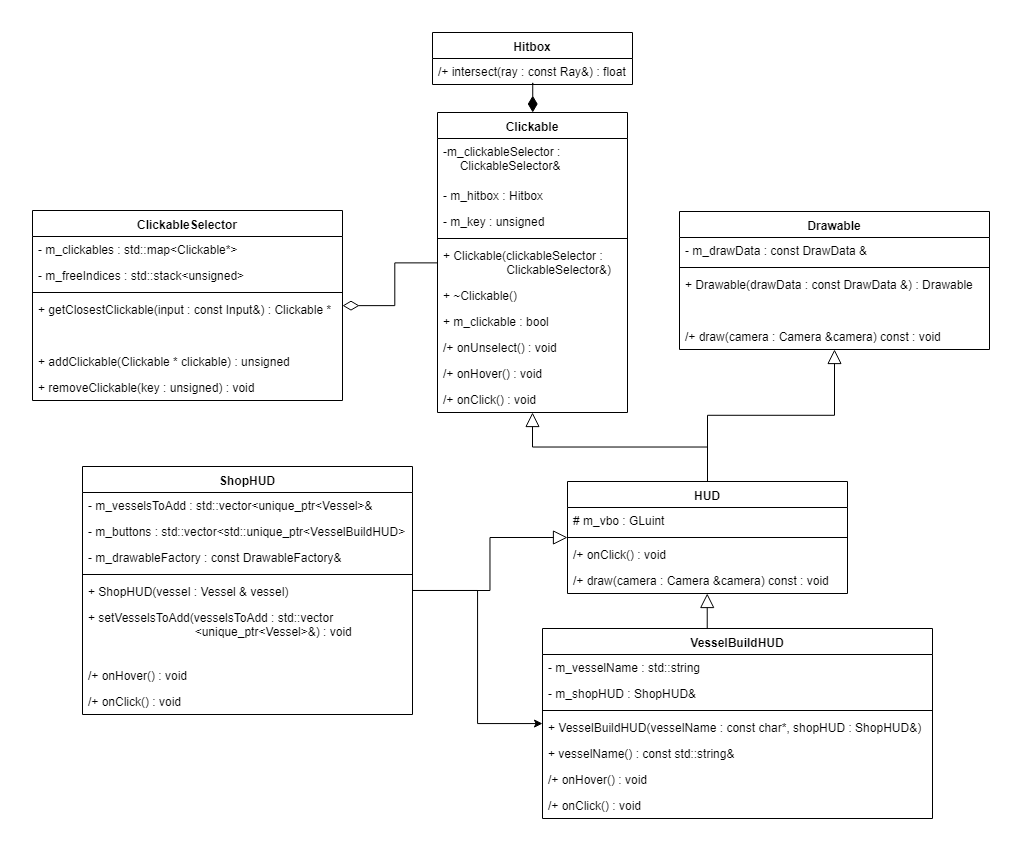

The diagram above was exported from draw.io. Its source (the exported page's mxGraphModel, read from the mxfile embedded in the PNG):
<mxGraphModel dx="687" dy="810" grid="1" gridSize="10" guides="1" tooltips="1" connect="1" arrows="1" fold="1" page="0" pageScale="1" pageWidth="827" pageHeight="1169" math="0" shadow="0">
  <root>
    <mxCell id="0" />
    <mxCell id="1" parent="0" />
    <mxCell id="RlUDjv4Ov5xKN3SHpBc4-22" style="edgeStyle=elbowEdgeStyle;rounded=0;orthogonalLoop=1;jettySize=auto;html=1;endArrow=block;endFill=0;endSize=12;elbow=vertical;" parent="1" source="RlUDjv4Ov5xKN3SHpBc4-1" target="RlUDjv4Ov5xKN3SHpBc4-13" edge="1">
      <mxGeometry relative="1" as="geometry" />
    </mxCell>
    <mxCell id="RlUDjv4Ov5xKN3SHpBc4-46" style="edgeStyle=elbowEdgeStyle;rounded=0;orthogonalLoop=1;jettySize=auto;html=1;endArrow=block;endFill=0;endSize=12;elbow=vertical;" parent="1" source="RlUDjv4Ov5xKN3SHpBc4-1" target="RlUDjv4Ov5xKN3SHpBc4-39" edge="1">
      <mxGeometry relative="1" as="geometry" />
    </mxCell>
    <mxCell id="RlUDjv4Ov5xKN3SHpBc4-1" value="HUD" style="swimlane;fontStyle=1;align=center;verticalAlign=top;childLayout=stackLayout;horizontal=1;startSize=26;horizontalStack=0;resizeParent=1;resizeParentMax=0;resizeLast=0;collapsible=1;marginBottom=0;" parent="1" vertex="1">
      <mxGeometry x="605" y="330" width="280" height="112" as="geometry" />
    </mxCell>
    <mxCell id="RlUDjv4Ov5xKN3SHpBc4-73" value="# m_vbo : GLuint" style="text;strokeColor=none;fillColor=none;align=left;verticalAlign=top;spacingLeft=4;spacingRight=4;overflow=hidden;rotatable=0;points=[[0,0.5],[1,0.5]];portConstraint=eastwest;" parent="RlUDjv4Ov5xKN3SHpBc4-1" vertex="1">
      <mxGeometry y="26" width="280" height="26" as="geometry" />
    </mxCell>
    <mxCell id="RlUDjv4Ov5xKN3SHpBc4-3" value="" style="line;strokeWidth=1;fillColor=none;align=left;verticalAlign=middle;spacingTop=-1;spacingLeft=3;spacingRight=3;rotatable=0;labelPosition=right;points=[];portConstraint=eastwest;" parent="RlUDjv4Ov5xKN3SHpBc4-1" vertex="1">
      <mxGeometry y="52" width="280" height="8" as="geometry" />
    </mxCell>
    <mxCell id="RlUDjv4Ov5xKN3SHpBc4-71" value="/+ onClick() : void" style="text;strokeColor=none;fillColor=none;align=left;verticalAlign=top;spacingLeft=4;spacingRight=4;overflow=hidden;rotatable=0;points=[[0,0.5],[1,0.5]];portConstraint=eastwest;" parent="RlUDjv4Ov5xKN3SHpBc4-1" vertex="1">
      <mxGeometry y="60" width="280" height="26" as="geometry" />
    </mxCell>
    <mxCell id="RlUDjv4Ov5xKN3SHpBc4-4" value="/+ draw(camera : Camera &amp;camera) const : void" style="text;strokeColor=none;fillColor=none;align=left;verticalAlign=top;spacingLeft=4;spacingRight=4;overflow=hidden;rotatable=0;points=[[0,0.5],[1,0.5]];portConstraint=eastwest;" parent="RlUDjv4Ov5xKN3SHpBc4-1" vertex="1">
      <mxGeometry y="86" width="280" height="26" as="geometry" />
    </mxCell>
    <mxCell id="RlUDjv4Ov5xKN3SHpBc4-13" value="Clickable" style="swimlane;fontStyle=1;align=center;verticalAlign=top;childLayout=stackLayout;horizontal=1;startSize=26;horizontalStack=0;resizeParent=1;resizeParentMax=0;resizeLast=0;collapsible=1;marginBottom=0;" parent="1" vertex="1">
      <mxGeometry x="475" y="-39" width="190" height="300" as="geometry" />
    </mxCell>
    <mxCell id="HutGx2b6bl2BRNHpNJYB-4" value="-m_clickableSelector : &#10;     ClickableSelector&amp;" style="text;strokeColor=none;fillColor=none;align=left;verticalAlign=top;spacingLeft=4;spacingRight=4;overflow=hidden;rotatable=0;points=[[0,0.5],[1,0.5]];portConstraint=eastwest;" parent="RlUDjv4Ov5xKN3SHpBc4-13" vertex="1">
      <mxGeometry y="26" width="190" height="44" as="geometry" />
    </mxCell>
    <mxCell id="RlUDjv4Ov5xKN3SHpBc4-14" value="- m_hitbox : Hitbox" style="text;strokeColor=none;fillColor=none;align=left;verticalAlign=top;spacingLeft=4;spacingRight=4;overflow=hidden;rotatable=0;points=[[0,0.5],[1,0.5]];portConstraint=eastwest;" parent="RlUDjv4Ov5xKN3SHpBc4-13" vertex="1">
      <mxGeometry y="70" width="190" height="26" as="geometry" />
    </mxCell>
    <mxCell id="RlUDjv4Ov5xKN3SHpBc4-34" value="- m_key : unsigned" style="text;strokeColor=none;fillColor=none;align=left;verticalAlign=top;spacingLeft=4;spacingRight=4;overflow=hidden;rotatable=0;points=[[0,0.5],[1,0.5]];portConstraint=eastwest;" parent="RlUDjv4Ov5xKN3SHpBc4-13" vertex="1">
      <mxGeometry y="96" width="190" height="26" as="geometry" />
    </mxCell>
    <mxCell id="RlUDjv4Ov5xKN3SHpBc4-15" value="" style="line;strokeWidth=1;fillColor=none;align=left;verticalAlign=middle;spacingTop=-1;spacingLeft=3;spacingRight=3;rotatable=0;labelPosition=right;points=[];portConstraint=eastwest;" parent="RlUDjv4Ov5xKN3SHpBc4-13" vertex="1">
      <mxGeometry y="122" width="190" height="8" as="geometry" />
    </mxCell>
    <mxCell id="HutGx2b6bl2BRNHpNJYB-5" value="+ Clickable(clickableSelector : &#10;                   ClickableSelector&amp;)" style="text;strokeColor=none;fillColor=none;align=left;verticalAlign=top;spacingLeft=4;spacingRight=4;overflow=hidden;rotatable=0;points=[[0,0.5],[1,0.5]];portConstraint=eastwest;" parent="RlUDjv4Ov5xKN3SHpBc4-13" vertex="1">
      <mxGeometry y="130" width="190" height="40" as="geometry" />
    </mxCell>
    <mxCell id="HutGx2b6bl2BRNHpNJYB-6" value="+ ~Clickable()" style="text;strokeColor=none;fillColor=none;align=left;verticalAlign=top;spacingLeft=4;spacingRight=4;overflow=hidden;rotatable=0;points=[[0,0.5],[1,0.5]];portConstraint=eastwest;" parent="RlUDjv4Ov5xKN3SHpBc4-13" vertex="1">
      <mxGeometry y="170" width="190" height="26" as="geometry" />
    </mxCell>
    <mxCell id="HutGx2b6bl2BRNHpNJYB-7" value="+ m_clickable : bool" style="text;strokeColor=none;fillColor=none;align=left;verticalAlign=top;spacingLeft=4;spacingRight=4;overflow=hidden;rotatable=0;points=[[0,0.5],[1,0.5]];portConstraint=eastwest;" parent="RlUDjv4Ov5xKN3SHpBc4-13" vertex="1">
      <mxGeometry y="196" width="190" height="26" as="geometry" />
    </mxCell>
    <mxCell id="d4yOkDz8cIWVryk0F43P-1" value="/+ onUnselect() : void" style="text;strokeColor=none;fillColor=none;align=left;verticalAlign=top;spacingLeft=4;spacingRight=4;overflow=hidden;rotatable=0;points=[[0,0.5],[1,0.5]];portConstraint=eastwest;" vertex="1" parent="RlUDjv4Ov5xKN3SHpBc4-13">
      <mxGeometry y="222" width="190" height="26" as="geometry" />
    </mxCell>
    <mxCell id="RlUDjv4Ov5xKN3SHpBc4-16" value="/+ onHover() : void" style="text;strokeColor=none;fillColor=none;align=left;verticalAlign=top;spacingLeft=4;spacingRight=4;overflow=hidden;rotatable=0;points=[[0,0.5],[1,0.5]];portConstraint=eastwest;" parent="RlUDjv4Ov5xKN3SHpBc4-13" vertex="1">
      <mxGeometry y="248" width="190" height="26" as="geometry" />
    </mxCell>
    <mxCell id="RlUDjv4Ov5xKN3SHpBc4-23" value="/+ onClick() : void" style="text;strokeColor=none;fillColor=none;align=left;verticalAlign=top;spacingLeft=4;spacingRight=4;overflow=hidden;rotatable=0;points=[[0,0.5],[1,0.5]];portConstraint=eastwest;" parent="RlUDjv4Ov5xKN3SHpBc4-13" vertex="1">
      <mxGeometry y="274" width="190" height="26" as="geometry" />
    </mxCell>
    <mxCell id="RlUDjv4Ov5xKN3SHpBc4-17" value="ClickableSelector" style="swimlane;fontStyle=1;align=center;verticalAlign=top;childLayout=stackLayout;horizontal=1;startSize=26;horizontalStack=0;resizeParent=1;resizeParentMax=0;resizeLast=0;collapsible=1;marginBottom=0;" parent="1" vertex="1">
      <mxGeometry x="70" y="59" width="310" height="190" as="geometry" />
    </mxCell>
    <mxCell id="RlUDjv4Ov5xKN3SHpBc4-31" value="- m_clickables : std::map&lt;Clickable*&gt;" style="text;strokeColor=none;fillColor=none;align=left;verticalAlign=top;spacingLeft=4;spacingRight=4;overflow=hidden;rotatable=0;points=[[0,0.5],[1,0.5]];portConstraint=eastwest;" parent="RlUDjv4Ov5xKN3SHpBc4-17" vertex="1">
      <mxGeometry y="26" width="310" height="26" as="geometry" />
    </mxCell>
    <mxCell id="RlUDjv4Ov5xKN3SHpBc4-33" value="- m_freeIndices : std::stack&lt;unsigned&gt;" style="text;strokeColor=none;fillColor=none;align=left;verticalAlign=top;spacingLeft=4;spacingRight=4;overflow=hidden;rotatable=0;points=[[0,0.5],[1,0.5]];portConstraint=eastwest;" parent="RlUDjv4Ov5xKN3SHpBc4-17" vertex="1">
      <mxGeometry y="52" width="310" height="26" as="geometry" />
    </mxCell>
    <mxCell id="RlUDjv4Ov5xKN3SHpBc4-19" value="" style="line;strokeWidth=1;fillColor=none;align=left;verticalAlign=middle;spacingTop=-1;spacingLeft=3;spacingRight=3;rotatable=0;labelPosition=right;points=[];portConstraint=eastwest;" parent="RlUDjv4Ov5xKN3SHpBc4-17" vertex="1">
      <mxGeometry y="78" width="310" height="8" as="geometry" />
    </mxCell>
    <mxCell id="RlUDjv4Ov5xKN3SHpBc4-18" value="+ getClosestClickable(input : const Input&amp;) : Clickable *" style="text;strokeColor=none;fillColor=none;align=left;verticalAlign=top;spacingLeft=4;spacingRight=4;overflow=hidden;rotatable=0;points=[[0,0.5],[1,0.5]];portConstraint=eastwest;" parent="RlUDjv4Ov5xKN3SHpBc4-17" vertex="1">
      <mxGeometry y="86" width="310" height="26" as="geometry" />
    </mxCell>
    <mxCell id="RlUDjv4Ov5xKN3SHpBc4-20" value=" " style="text;strokeColor=none;fillColor=none;align=left;verticalAlign=top;spacingLeft=4;spacingRight=4;overflow=hidden;rotatable=0;points=[[0,0.5],[1,0.5]];portConstraint=eastwest;" parent="RlUDjv4Ov5xKN3SHpBc4-17" vertex="1">
      <mxGeometry y="112" width="310" height="26" as="geometry" />
    </mxCell>
    <mxCell id="HutGx2b6bl2BRNHpNJYB-2" value="+ addClickable(Clickable * clickable) : unsigned" style="text;strokeColor=none;fillColor=none;align=left;verticalAlign=top;spacingLeft=4;spacingRight=4;overflow=hidden;rotatable=0;points=[[0,0.5],[1,0.5]];portConstraint=eastwest;" parent="RlUDjv4Ov5xKN3SHpBc4-17" vertex="1">
      <mxGeometry y="138" width="310" height="26" as="geometry" />
    </mxCell>
    <mxCell id="RlUDjv4Ov5xKN3SHpBc4-32" value="+ removeClickable(key : unsigned) : void" style="text;strokeColor=none;fillColor=none;align=left;verticalAlign=top;spacingLeft=4;spacingRight=4;overflow=hidden;rotatable=0;points=[[0,0.5],[1,0.5]];portConstraint=eastwest;" parent="RlUDjv4Ov5xKN3SHpBc4-17" vertex="1">
      <mxGeometry y="164" width="310" height="26" as="geometry" />
    </mxCell>
    <mxCell id="RlUDjv4Ov5xKN3SHpBc4-21" style="edgeStyle=orthogonalEdgeStyle;rounded=0;orthogonalLoop=1;jettySize=auto;html=1;endArrow=diamondThin;align=left;verticalAlign=bottom;endSize=14;startFill=0;startArrow=none;startSize=14;endFill=0;" parent="1" source="RlUDjv4Ov5xKN3SHpBc4-13" target="RlUDjv4Ov5xKN3SHpBc4-17" edge="1">
      <mxGeometry relative="1" as="geometry" />
    </mxCell>
    <mxCell id="RlUDjv4Ov5xKN3SHpBc4-26" value="Hitbox" style="swimlane;fontStyle=1;align=center;verticalAlign=top;childLayout=stackLayout;horizontal=1;startSize=26;horizontalStack=0;resizeParent=1;resizeParentMax=0;resizeLast=0;collapsible=1;marginBottom=0;" parent="1" vertex="1">
      <mxGeometry x="470" y="-119" width="200" height="52" as="geometry" />
    </mxCell>
    <mxCell id="RlUDjv4Ov5xKN3SHpBc4-29" value="/+ intersect(ray : const Ray&amp;) : float" style="text;strokeColor=none;fillColor=none;align=left;verticalAlign=top;spacingLeft=4;spacingRight=4;overflow=hidden;rotatable=0;points=[[0,0.5],[1,0.5]];portConstraint=eastwest;" parent="RlUDjv4Ov5xKN3SHpBc4-26" vertex="1">
      <mxGeometry y="26" width="200" height="26" as="geometry" />
    </mxCell>
    <mxCell id="RlUDjv4Ov5xKN3SHpBc4-30" style="edgeStyle=orthogonalEdgeStyle;rounded=0;orthogonalLoop=1;jettySize=auto;html=1;startArrow=diamondThin;startFill=1;endArrow=none;endFill=0;endSize=14;align=left;verticalAlign=bottom;startSize=14;" parent="1" source="RlUDjv4Ov5xKN3SHpBc4-13" target="RlUDjv4Ov5xKN3SHpBc4-26" edge="1">
      <mxGeometry relative="1" as="geometry" />
    </mxCell>
    <mxCell id="RlUDjv4Ov5xKN3SHpBc4-39" value="Drawable" style="swimlane;fontStyle=1;align=center;verticalAlign=top;childLayout=stackLayout;horizontal=1;startSize=26;horizontalStack=0;resizeParent=1;resizeParentMax=0;resizeLast=0;collapsible=1;marginBottom=0;" parent="1" vertex="1">
      <mxGeometry x="717" y="60" width="310" height="138" as="geometry" />
    </mxCell>
    <mxCell id="RlUDjv4Ov5xKN3SHpBc4-40" value="- m_drawData : const DrawData &amp;" style="text;strokeColor=none;fillColor=none;align=left;verticalAlign=top;spacingLeft=4;spacingRight=4;overflow=hidden;rotatable=0;points=[[0,0.5],[1,0.5]];portConstraint=eastwest;" parent="RlUDjv4Ov5xKN3SHpBc4-39" vertex="1">
      <mxGeometry y="26" width="310" height="26" as="geometry" />
    </mxCell>
    <mxCell id="RlUDjv4Ov5xKN3SHpBc4-41" value="" style="line;strokeWidth=1;fillColor=none;align=left;verticalAlign=middle;spacingTop=-1;spacingLeft=3;spacingRight=3;rotatable=0;labelPosition=right;points=[];portConstraint=eastwest;" parent="RlUDjv4Ov5xKN3SHpBc4-39" vertex="1">
      <mxGeometry y="52" width="310" height="8" as="geometry" />
    </mxCell>
    <mxCell id="RlUDjv4Ov5xKN3SHpBc4-42" value="+ Drawable(drawData : const DrawData &amp;) : Drawable" style="text;strokeColor=none;fillColor=none;align=left;verticalAlign=top;spacingLeft=4;spacingRight=4;overflow=hidden;rotatable=0;points=[[0,0.5],[1,0.5]];portConstraint=eastwest;" parent="RlUDjv4Ov5xKN3SHpBc4-39" vertex="1">
      <mxGeometry y="60" width="310" height="26" as="geometry" />
    </mxCell>
    <mxCell id="RlUDjv4Ov5xKN3SHpBc4-43" value=" &#10;&#10;" style="text;strokeColor=none;fillColor=none;align=left;verticalAlign=top;spacingLeft=4;spacingRight=4;overflow=hidden;rotatable=0;points=[[0,0.5],[1,0.5]];portConstraint=eastwest;" parent="RlUDjv4Ov5xKN3SHpBc4-39" vertex="1">
      <mxGeometry y="86" width="310" height="26" as="geometry" />
    </mxCell>
    <mxCell id="RlUDjv4Ov5xKN3SHpBc4-44" value="/+ draw(camera : Camera &amp;camera) const : void" style="text;strokeColor=none;fillColor=none;align=left;verticalAlign=top;spacingLeft=4;spacingRight=4;overflow=hidden;rotatable=0;points=[[0,0.5],[1,0.5]];portConstraint=eastwest;" parent="RlUDjv4Ov5xKN3SHpBc4-39" vertex="1">
      <mxGeometry y="112" width="310" height="26" as="geometry" />
    </mxCell>
    <mxCell id="RlUDjv4Ov5xKN3SHpBc4-60" style="edgeStyle=elbowEdgeStyle;rounded=0;orthogonalLoop=1;jettySize=auto;html=1;endArrow=block;endFill=0;endSize=12;" parent="1" source="RlUDjv4Ov5xKN3SHpBc4-48" target="RlUDjv4Ov5xKN3SHpBc4-1" edge="1">
      <mxGeometry relative="1" as="geometry" />
    </mxCell>
    <mxCell id="HutGx2b6bl2BRNHpNJYB-19" style="edgeStyle=orthogonalEdgeStyle;rounded=0;orthogonalLoop=1;jettySize=auto;html=1;" parent="1" source="RlUDjv4Ov5xKN3SHpBc4-48" target="RlUDjv4Ov5xKN3SHpBc4-54" edge="1">
      <mxGeometry relative="1" as="geometry" />
    </mxCell>
    <mxCell id="RlUDjv4Ov5xKN3SHpBc4-48" value="ShopHUD" style="swimlane;fontStyle=1;align=center;verticalAlign=top;childLayout=stackLayout;horizontal=1;startSize=26;horizontalStack=0;resizeParent=1;resizeParentMax=0;resizeLast=0;collapsible=1;marginBottom=0;" parent="1" vertex="1">
      <mxGeometry x="120" y="315" width="330" height="248" as="geometry" />
    </mxCell>
    <mxCell id="RlUDjv4Ov5xKN3SHpBc4-63" value="- m_vesselsToAdd : std::vector&lt;unique_ptr&lt;Vessel&gt;&amp;" style="text;strokeColor=none;fillColor=none;align=left;verticalAlign=top;spacingLeft=4;spacingRight=4;overflow=hidden;rotatable=0;points=[[0,0.5],[1,0.5]];portConstraint=eastwest;" parent="RlUDjv4Ov5xKN3SHpBc4-48" vertex="1">
      <mxGeometry y="26" width="330" height="26" as="geometry" />
    </mxCell>
    <mxCell id="HutGx2b6bl2BRNHpNJYB-10" value="- m_buttons : std::vector&lt;std::unique_ptr&lt;VesselBuildHUD&gt;" style="text;strokeColor=none;fillColor=none;align=left;verticalAlign=top;spacingLeft=4;spacingRight=4;overflow=hidden;rotatable=0;points=[[0,0.5],[1,0.5]];portConstraint=eastwest;" parent="RlUDjv4Ov5xKN3SHpBc4-48" vertex="1">
      <mxGeometry y="52" width="330" height="26" as="geometry" />
    </mxCell>
    <mxCell id="HutGx2b6bl2BRNHpNJYB-14" value="- m_drawableFactory : const DrawableFactory&amp;" style="text;strokeColor=none;fillColor=none;align=left;verticalAlign=top;spacingLeft=4;spacingRight=4;overflow=hidden;rotatable=0;points=[[0,0.5],[1,0.5]];portConstraint=eastwest;" parent="RlUDjv4Ov5xKN3SHpBc4-48" vertex="1">
      <mxGeometry y="78" width="330" height="26" as="geometry" />
    </mxCell>
    <mxCell id="RlUDjv4Ov5xKN3SHpBc4-51" value="" style="line;strokeWidth=1;fillColor=none;align=left;verticalAlign=middle;spacingTop=-1;spacingLeft=3;spacingRight=3;rotatable=0;labelPosition=right;points=[];portConstraint=eastwest;" parent="RlUDjv4Ov5xKN3SHpBc4-48" vertex="1">
      <mxGeometry y="104" width="330" height="8" as="geometry" />
    </mxCell>
    <mxCell id="RlUDjv4Ov5xKN3SHpBc4-62" value="+ ShopHUD(vessel : Vessel &amp; vessel)" style="text;strokeColor=none;fillColor=none;align=left;verticalAlign=top;spacingLeft=4;spacingRight=4;overflow=hidden;rotatable=0;points=[[0,0.5],[1,0.5]];portConstraint=eastwest;" parent="RlUDjv4Ov5xKN3SHpBc4-48" vertex="1">
      <mxGeometry y="112" width="330" height="26" as="geometry" />
    </mxCell>
    <mxCell id="RlUDjv4Ov5xKN3SHpBc4-52" value="+ setVesselsToAdd(vesselsToAdd : std::vector&#10;                                &lt;unique_ptr&lt;Vessel&gt;&amp;) : void" style="text;strokeColor=none;fillColor=none;align=left;verticalAlign=top;spacingLeft=4;spacingRight=4;overflow=hidden;rotatable=0;points=[[0,0.5],[1,0.5]];portConstraint=eastwest;" parent="RlUDjv4Ov5xKN3SHpBc4-48" vertex="1">
      <mxGeometry y="138" width="330" height="32" as="geometry" />
    </mxCell>
    <mxCell id="RlUDjv4Ov5xKN3SHpBc4-65" value=" " style="text;strokeColor=none;fillColor=none;align=left;verticalAlign=top;spacingLeft=4;spacingRight=4;overflow=hidden;rotatable=0;points=[[0,0.5],[1,0.5]];portConstraint=eastwest;" parent="RlUDjv4Ov5xKN3SHpBc4-48" vertex="1">
      <mxGeometry y="170" width="330" height="26" as="geometry" />
    </mxCell>
    <mxCell id="RlUDjv4Ov5xKN3SHpBc4-64" value="/+ onHover() : void" style="text;strokeColor=none;fillColor=none;align=left;verticalAlign=top;spacingLeft=4;spacingRight=4;overflow=hidden;rotatable=0;points=[[0,0.5],[1,0.5]];portConstraint=eastwest;" parent="RlUDjv4Ov5xKN3SHpBc4-48" vertex="1">
      <mxGeometry y="196" width="330" height="26" as="geometry" />
    </mxCell>
    <mxCell id="RlUDjv4Ov5xKN3SHpBc4-53" value="/+ onClick() : void" style="text;strokeColor=none;fillColor=none;align=left;verticalAlign=top;spacingLeft=4;spacingRight=4;overflow=hidden;rotatable=0;points=[[0,0.5],[1,0.5]];portConstraint=eastwest;" parent="RlUDjv4Ov5xKN3SHpBc4-48" vertex="1">
      <mxGeometry y="222" width="330" height="26" as="geometry" />
    </mxCell>
    <mxCell id="RlUDjv4Ov5xKN3SHpBc4-61" style="edgeStyle=elbowEdgeStyle;rounded=0;orthogonalLoop=1;jettySize=auto;html=1;endArrow=block;endFill=0;endSize=12;" parent="1" source="RlUDjv4Ov5xKN3SHpBc4-54" target="RlUDjv4Ov5xKN3SHpBc4-1" edge="1">
      <mxGeometry relative="1" as="geometry" />
    </mxCell>
    <mxCell id="RlUDjv4Ov5xKN3SHpBc4-54" value="VesselBuildHUD" style="swimlane;fontStyle=1;align=center;verticalAlign=top;childLayout=stackLayout;horizontal=1;startSize=26;horizontalStack=0;resizeParent=1;resizeParentMax=0;resizeLast=0;collapsible=1;marginBottom=0;" parent="1" vertex="1">
      <mxGeometry x="580" y="477" width="390" height="190" as="geometry" />
    </mxCell>
    <mxCell id="RlUDjv4Ov5xKN3SHpBc4-55" value="- m_vesselName : std::string" style="text;strokeColor=none;fillColor=none;align=left;verticalAlign=top;spacingLeft=4;spacingRight=4;overflow=hidden;rotatable=0;points=[[0,0.5],[1,0.5]];portConstraint=eastwest;" parent="RlUDjv4Ov5xKN3SHpBc4-54" vertex="1">
      <mxGeometry y="26" width="390" height="26" as="geometry" />
    </mxCell>
    <mxCell id="7_ASYStzsPhDZ3MRrEYC-2" value="- m_shopHUD : ShopHUD&amp;" style="text;strokeColor=none;fillColor=none;align=left;verticalAlign=top;spacingLeft=4;spacingRight=4;overflow=hidden;rotatable=0;points=[[0,0.5],[1,0.5]];portConstraint=eastwest;" parent="RlUDjv4Ov5xKN3SHpBc4-54" vertex="1">
      <mxGeometry y="52" width="390" height="26" as="geometry" />
    </mxCell>
    <mxCell id="RlUDjv4Ov5xKN3SHpBc4-57" value="" style="line;strokeWidth=1;fillColor=none;align=left;verticalAlign=middle;spacingTop=-1;spacingLeft=3;spacingRight=3;rotatable=0;labelPosition=right;points=[];portConstraint=eastwest;" parent="RlUDjv4Ov5xKN3SHpBc4-54" vertex="1">
      <mxGeometry y="78" width="390" height="8" as="geometry" />
    </mxCell>
    <mxCell id="HutGx2b6bl2BRNHpNJYB-12" value="+ VesselBuildHUD(vesselName : const char*, shopHUD : ShopHUD&amp;)" style="text;strokeColor=none;fillColor=none;align=left;verticalAlign=top;spacingLeft=4;spacingRight=4;overflow=hidden;rotatable=0;points=[[0,0.5],[1,0.5]];portConstraint=eastwest;" parent="RlUDjv4Ov5xKN3SHpBc4-54" vertex="1">
      <mxGeometry y="86" width="390" height="26" as="geometry" />
    </mxCell>
    <mxCell id="HutGx2b6bl2BRNHpNJYB-18" value="+ vesselName() : const std::string&amp;" style="text;strokeColor=none;fillColor=none;align=left;verticalAlign=top;spacingLeft=4;spacingRight=4;overflow=hidden;rotatable=0;points=[[0,0.5],[1,0.5]];portConstraint=eastwest;" parent="RlUDjv4Ov5xKN3SHpBc4-54" vertex="1">
      <mxGeometry y="112" width="390" height="26" as="geometry" />
    </mxCell>
    <mxCell id="HutGx2b6bl2BRNHpNJYB-15" value="/+ onHover() : void" style="text;strokeColor=none;fillColor=none;align=left;verticalAlign=top;spacingLeft=4;spacingRight=4;overflow=hidden;rotatable=0;points=[[0,0.5],[1,0.5]];portConstraint=eastwest;" parent="RlUDjv4Ov5xKN3SHpBc4-54" vertex="1">
      <mxGeometry y="138" width="390" height="26" as="geometry" />
    </mxCell>
    <mxCell id="HutGx2b6bl2BRNHpNJYB-13" value="/+ onClick() : void" style="text;strokeColor=none;fillColor=none;align=left;verticalAlign=top;spacingLeft=4;spacingRight=4;overflow=hidden;rotatable=0;points=[[0,0.5],[1,0.5]];portConstraint=eastwest;" parent="RlUDjv4Ov5xKN3SHpBc4-54" vertex="1">
      <mxGeometry y="164" width="390" height="26" as="geometry" />
    </mxCell>
  </root>
</mxGraphModel>